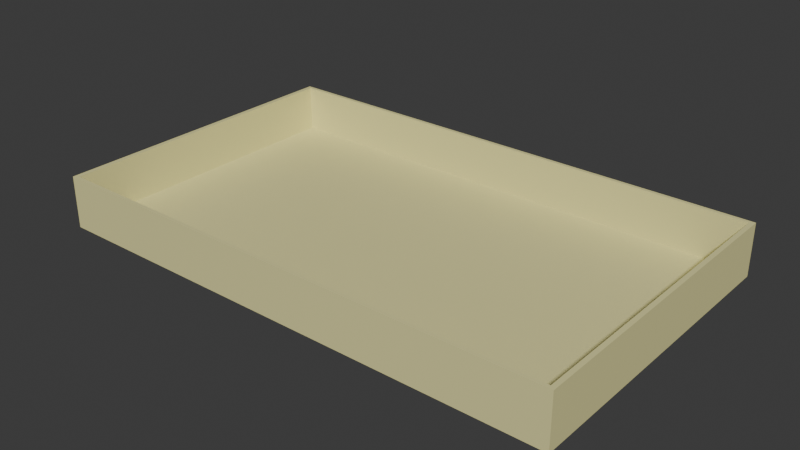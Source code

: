 # Source: tray.blend  (saved by Blender 5.0.118; exported with 4.5.12 LTS)
import bpy
from mathutils import Matrix  # noqa: F401  (used for matrix-valued properties, if any)

bpy.ops.wm.read_factory_settings(use_empty=True)
scene = bpy.context.scene
scene.name = 'Scene'

# ---- collections
col_collection = bpy.data.collections.new('Collection'); scene.collection.children.link(col_collection)

# ---- materials (node trees are filled in below, after node groups)
mat_tray = bpy.data.materials.new('Tray')
mat_tray.alpha_threshold = 0.0
mat_tray.use_backface_culling_lightprobe_volume = False
mat_tray.roughness = 0.5
mat_tray.line_color = (0.0, 0.0, 0.0, 1.0)

# ---- material node trees
mat_tray.use_nodes = True; mat_tray.node_tree.nodes.clear()
_N = mat_tray.node_tree.nodes; _L = mat_tray.node_tree.links
n0 = _N.new('ShaderNodeOutputMaterial'); n0.name = 'Material Output'; n0.location = (200, 100)
n1 = _N.new('ShaderNodeBsdfPrincipled'); n1.name = 'Principled BSDF'; n1.location = (-200, 100)
n1.inputs[0].default_value = (0.8, 0.7543, 0.3501, 1.0)
_L.new(n1.outputs[0], n0.inputs[0])
n0.is_active_output = True

# ---- world
world_world = bpy.data.worlds.new('World'); scene.world = world_world
world_world.use_nodes = True; world_world.node_tree.nodes.clear()
_N = world_world.node_tree.nodes; _L = world_world.node_tree.links
n0 = _N.new('ShaderNodeOutputWorld'); n0.name = 'World Output'; n0.location = (200, 100)
n1 = _N.new('ShaderNodeBackground'); n1.name = 'Background'; n1.location = (-200, 100)
n1.inputs[0].default_value = (0.05088, 0.05088, 0.05088, 1.0)
_L.new(n1.outputs[0], n0.inputs[0])
n0.is_active_output = True
world_world.color = (0.05088, 0.05088, 0.05088)
world_world.sun_shadow_jitter_overblur = 0.0

# ---- meshes
me_cube = bpy.data.meshes.new('Cube')
me_cube.from_pydata([(0.2456, 0.1467, 0.05), (0.25, 0.15, 0.0), (0.2456, -0.1467, 0.05), (0.25, -0.15, 0.0), (-0.2456, 0.1467, 0.05), (-0.25, 0.15, 0.0), (-0.2456, -0.1467, 0.05), (-0.25, -0.15, 0.0), (0.25, -0.15, 0.05), (-0.25, -0.15, 0.05), (0.25, 0.15, 0.05), (-0.25, 0.15, 0.05), (0.2456, -0.1467, 0.005), (-0.2456, -0.1467, 0.005), (0.2456, 0.1467, 0.005), (-0.2456, 0.1467, 0.005)], [], [(0, 4, 15, 14), (3, 8, 9, 7), (7, 9, 11, 5), (5, 1, 3, 7), (1, 10, 8, 3), (5, 11, 10, 1), (2, 6, 9, 8), (0, 2, 8, 10), (6, 4, 11, 9), (4, 0, 10, 11), (14, 15, 13, 12), (2, 0, 14, 12), (4, 6, 13, 15), (6, 2, 12, 13)])
_uv = me_cube.uv_layers.new(name='UVMap')
_uv.uv.foreach_set('vector', [0.6272, 0.5027, 0.8728, 0.5027, 0.8728, 0.5027, 0.6272, 0.5027, 0.375, 0.75, 0.625, 0.75, 0.625, 1.0, 0.375, 1.0, 0.375, 0.0, 0.625, 0.0, 0.625, 0.25, 0.375, 0.25, 0.125, 0.5, 0.375, 0.5, 0.375, 0.75, 0.125, 0.75, 0.375, 0.5, 0.625, 0.5, 0.625, 0.75, 0.375, 0.75, 0.375, 0.25, 0.625, 0.25, 0.625, 0.5, 0.375, 0.5, 0.6272, 0.7473, 0.8728, 0.7473, 0.875, 0.75, 0.625, 0.75, 0.6272, 0.5027, 0.6272, 0.7473, 0.625, 0.75, 0.625, 0.5, 0.8728, 0.7473, 0.8728, 0.5027, 0.875, 0.5, 0.875, 0.75, 0.8728, 0.5027, 0.6272, 0.5027, 0.625, 0.5, 0.875, 0.5, 0.6272, 0.5027, 0.8728, 0.5027, 0.8728, 0.7473, 0.6272, 0.7473, 0.6272, 0.7473, 0.6272, 0.5027, 0.6272, 0.5027, 0.6272, 0.7473, 0.8728, 0.5027, 0.8728, 0.7473, 0.8728, 0.7473, 0.8728, 0.5027, 0.8728, 0.7473, 0.6272, 0.7473, 0.6272, 0.7473, 0.8728, 0.7473])
me_cube.materials.append(mat_tray)
me_cube.use_mirror_vertex_groups = False
me_cube.update()

# ---- objects
ob_cube = bpy.data.objects.new('Cube', me_cube)

# ---- transforms, parenting, visibility, modifiers, constraints
ob_cube.location = (0.0, 0.0, 0.0)
ob_cube.lock_rotations_4d = False
ob_cube.empty_display_type = 'ARROWS'
ob_cube.lineart.crease_threshold = 0.0

# ---- collection membership
col_collection.objects.link(ob_cube)

# ---- scene / render settings (as saved in the file)
scene.frame_start = 1; scene.frame_end = 250; scene.frame_set(1)
scene.render.engine = 'BLENDER_EEVEE_NEXT'
scene.render.bake_bias = 0.0
scene.render.bake_samples = 0
scene.cycles.sampling_pattern = 'TABULATED_SOBOL'
scene.eevee.use_volume_custom_range = False
bpy.context.view_layer.update()

# ---- added for rendering (the .blend has no active camera and no usable light): camera, sun
cam_auto = bpy.data.cameras.new('AutoCamera')
cam_auto.lens = 50.0
cam_auto.sensor_width = 36.0
cam_auto.clip_end = 1000.0
ob_auto_camera = bpy.data.objects.new('AutoCamera', cam_auto)
scene.collection.objects.link(ob_auto_camera)
ob_auto_camera.location = (0.541474, -0.649769, 0.458179)
ob_auto_camera.rotation_euler = (1.09748, -7.21219e-08, 0.694738)
scene.camera = ob_auto_camera
light_auto_sun = bpy.data.lights.new('AutoSun', 'SUN')
light_auto_sun.energy = 3.0
light_auto_sun.angle = 0.0523599
ob_auto_sun = bpy.data.objects.new('AutoSun', light_auto_sun)
scene.collection.objects.link(ob_auto_sun)
ob_auto_sun.rotation_euler = (0.872665, 0.174533, 0.523599)
bpy.context.view_layer.update()
